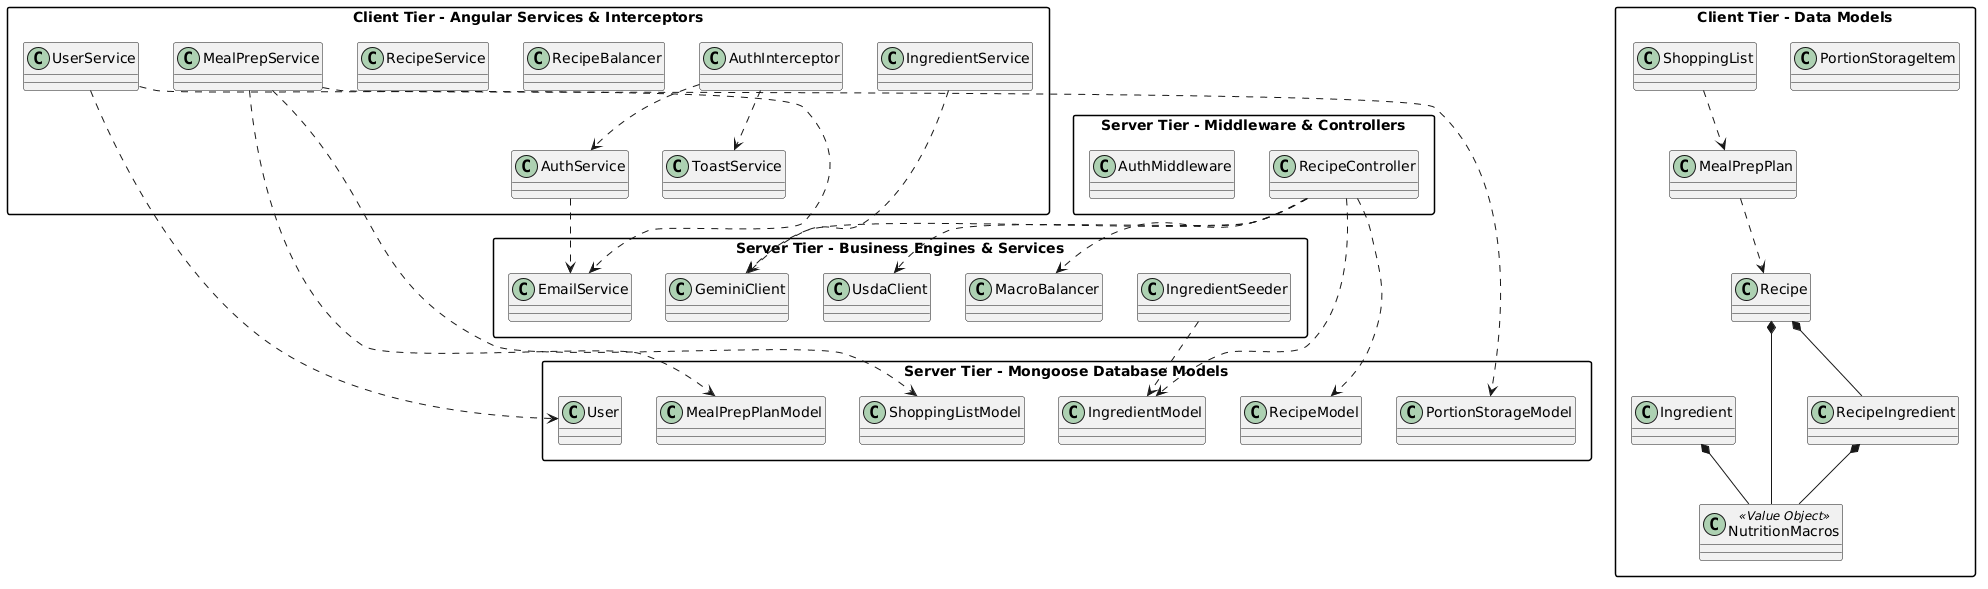

The diagram above was rendered by PlantUML. Its source (embedded in the PNG):
@startuml
skinparam classAttributeIconSize 0
skinparam packageStyle rectangle
top to bottom direction

package "Client Tier - Angular Services & Interceptors" {
    class AuthInterceptor
    class AuthService
    class UserService
    class RecipeService
    class RecipeBalancer
    class MealPrepService
    class IngredientService
    class ToastService
}

package "Client Tier - Data Models" {
    class NutritionMacros <<Value Object>>
    class Ingredient
    class RecipeIngredient
    class Recipe
    class MealPrepPlan
    class ShoppingList
    class PortionStorageItem
}

package "Server Tier - Middleware & Controllers" {
    class AuthMiddleware
    class RecipeController
}

package "Server Tier - Business Engines & Services" {
    class MacroBalancer
    class GeminiClient
    class UsdaClient
    class EmailService
    class IngredientSeeder
}

package "Server Tier - Mongoose Database Models" {
    class User
    class IngredientModel
    class RecipeModel
    class MealPrepPlanModel
    class ShoppingListModel
    class PortionStorageModel
}

' Client Internal Relationships
AuthInterceptor ..> AuthService
AuthInterceptor ..> ToastService
Recipe *-- RecipeIngredient
Recipe *-- NutritionMacros
Ingredient *-- NutritionMacros
RecipeIngredient *-- NutritionMacros
MealPrepPlan ..> Recipe
ShoppingList ..> MealPrepPlan

' Server Engine & Controller Dependencies
RecipeController ..> MacroBalancer
RecipeController ..> GeminiClient
RecipeController ..> UsdaClient
RecipeController ..> IngredientModel

IngredientService ..> GeminiClient
UserService ..> EmailService
AuthService ..> EmailService
IngredientSeeder ..> IngredientModel

' Server Persistence Dependencies
RecipeController ..> RecipeModel
MealPrepService ..> MealPrepPlanModel
MealPrepService ..> ShoppingListModel
MealPrepService ..> PortionStorageModel
UserService ..> User
@endluml